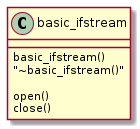

The diagram above was rendered by PlantUML. Its source (embedded in the PNG):
@startuml

class basic_ifstream {
        basic_ifstream()
        "~basic_ifstream()"

        open()
        close()
}

@enduml